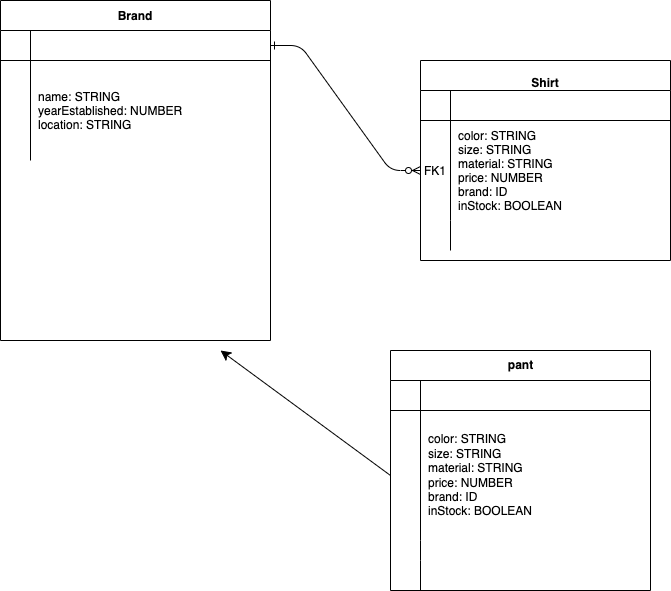

The diagram above was exported from draw.io. Its source (the exported page's mxGraphModel, read from the mxfile embedded in the PNG):
<mxGraphModel dx="714" dy="845" grid="1" gridSize="10" guides="1" tooltips="1" connect="1" arrows="1" fold="1" page="1" pageScale="1" pageWidth="850" pageHeight="1100" math="0" shadow="0" extFonts="Permanent Marker^https://fonts.googleapis.com/css?family=Permanent+Marker">
  <root>
    <mxCell id="0" />
    <mxCell id="1" parent="0" />
    <mxCell id="C-vyLk0tnHw3VtMMgP7b-1" value="" style="edgeStyle=entityRelationEdgeStyle;endArrow=ERzeroToMany;startArrow=ERone;endFill=1;startFill=0;" parent="1" source="C-vyLk0tnHw3VtMMgP7b-24" target="C-vyLk0tnHw3VtMMgP7b-6" edge="1">
      <mxGeometry width="100" height="100" relative="1" as="geometry">
        <mxPoint x="340" y="720" as="sourcePoint" />
        <mxPoint x="440" y="620" as="targetPoint" />
      </mxGeometry>
    </mxCell>
    <mxCell id="C-vyLk0tnHw3VtMMgP7b-2" value="&#10;Shirt" style="shape=table;startSize=30;container=1;collapsible=1;childLayout=tableLayout;fixedRows=1;rowLines=0;fontStyle=1;align=center;resizeLast=1;" parent="1" vertex="1">
      <mxGeometry x="470" y="120" width="250" height="200" as="geometry" />
    </mxCell>
    <mxCell id="C-vyLk0tnHw3VtMMgP7b-3" value="" style="shape=partialRectangle;collapsible=0;dropTarget=0;pointerEvents=0;fillColor=none;points=[[0,0.5],[1,0.5]];portConstraint=eastwest;top=0;left=0;right=0;bottom=1;" parent="C-vyLk0tnHw3VtMMgP7b-2" vertex="1">
      <mxGeometry y="30" width="250" height="30" as="geometry" />
    </mxCell>
    <mxCell id="C-vyLk0tnHw3VtMMgP7b-4" value="" style="shape=partialRectangle;overflow=hidden;connectable=0;fillColor=none;top=0;left=0;bottom=0;right=0;fontStyle=1;" parent="C-vyLk0tnHw3VtMMgP7b-3" vertex="1">
      <mxGeometry width="30" height="30" as="geometry">
        <mxRectangle width="30" height="30" as="alternateBounds" />
      </mxGeometry>
    </mxCell>
    <mxCell id="C-vyLk0tnHw3VtMMgP7b-5" value="" style="shape=partialRectangle;overflow=hidden;connectable=0;fillColor=none;top=0;left=0;bottom=0;right=0;align=left;spacingLeft=6;fontStyle=5;" parent="C-vyLk0tnHw3VtMMgP7b-3" vertex="1">
      <mxGeometry x="30" width="220" height="30" as="geometry">
        <mxRectangle width="220" height="30" as="alternateBounds" />
      </mxGeometry>
    </mxCell>
    <mxCell id="C-vyLk0tnHw3VtMMgP7b-6" value="" style="shape=partialRectangle;collapsible=0;dropTarget=0;pointerEvents=0;fillColor=none;points=[[0,0.5],[1,0.5]];portConstraint=eastwest;top=0;left=0;right=0;bottom=0;" parent="C-vyLk0tnHw3VtMMgP7b-2" vertex="1">
      <mxGeometry y="60" width="250" height="100" as="geometry" />
    </mxCell>
    <mxCell id="C-vyLk0tnHw3VtMMgP7b-7" value="FK1" style="shape=partialRectangle;overflow=hidden;connectable=0;fillColor=none;top=0;left=0;bottom=0;right=0;" parent="C-vyLk0tnHw3VtMMgP7b-6" vertex="1">
      <mxGeometry width="30" height="100" as="geometry">
        <mxRectangle width="30" height="100" as="alternateBounds" />
      </mxGeometry>
    </mxCell>
    <mxCell id="C-vyLk0tnHw3VtMMgP7b-8" value="color: STRING&#10;size: STRING&#10;material: STRING&#10;price: NUMBER&#10;brand: ID&#10;inStock: BOOLEAN" style="shape=partialRectangle;overflow=hidden;connectable=0;fillColor=none;top=0;left=0;bottom=0;right=0;align=left;spacingLeft=6;" parent="C-vyLk0tnHw3VtMMgP7b-6" vertex="1">
      <mxGeometry x="30" width="220" height="100" as="geometry">
        <mxRectangle width="220" height="100" as="alternateBounds" />
      </mxGeometry>
    </mxCell>
    <mxCell id="C-vyLk0tnHw3VtMMgP7b-9" value="" style="shape=partialRectangle;collapsible=0;dropTarget=0;pointerEvents=0;fillColor=none;points=[[0,0.5],[1,0.5]];portConstraint=eastwest;top=0;left=0;right=0;bottom=0;" parent="C-vyLk0tnHw3VtMMgP7b-2" vertex="1">
      <mxGeometry y="160" width="250" height="30" as="geometry" />
    </mxCell>
    <mxCell id="C-vyLk0tnHw3VtMMgP7b-10" value="" style="shape=partialRectangle;overflow=hidden;connectable=0;fillColor=none;top=0;left=0;bottom=0;right=0;" parent="C-vyLk0tnHw3VtMMgP7b-9" vertex="1">
      <mxGeometry width="30" height="30" as="geometry">
        <mxRectangle width="30" height="30" as="alternateBounds" />
      </mxGeometry>
    </mxCell>
    <mxCell id="C-vyLk0tnHw3VtMMgP7b-11" value="" style="shape=partialRectangle;overflow=hidden;connectable=0;fillColor=none;top=0;left=0;bottom=0;right=0;align=left;spacingLeft=6;" parent="C-vyLk0tnHw3VtMMgP7b-9" vertex="1">
      <mxGeometry x="30" width="220" height="30" as="geometry">
        <mxRectangle width="220" height="30" as="alternateBounds" />
      </mxGeometry>
    </mxCell>
    <mxCell id="C-vyLk0tnHw3VtMMgP7b-23" value="Brand" style="shape=table;startSize=30;container=1;collapsible=1;childLayout=tableLayout;fixedRows=1;rowLines=0;fontStyle=1;align=center;resizeLast=1;" parent="1" vertex="1">
      <mxGeometry x="50" y="60" width="270" height="340" as="geometry" />
    </mxCell>
    <mxCell id="C-vyLk0tnHw3VtMMgP7b-24" value="" style="shape=partialRectangle;collapsible=0;dropTarget=0;pointerEvents=0;fillColor=none;points=[[0,0.5],[1,0.5]];portConstraint=eastwest;top=0;left=0;right=0;bottom=1;" parent="C-vyLk0tnHw3VtMMgP7b-23" vertex="1">
      <mxGeometry y="30" width="270" height="30" as="geometry" />
    </mxCell>
    <mxCell id="C-vyLk0tnHw3VtMMgP7b-25" value="" style="shape=partialRectangle;overflow=hidden;connectable=0;fillColor=none;top=0;left=0;bottom=0;right=0;fontStyle=1;" parent="C-vyLk0tnHw3VtMMgP7b-24" vertex="1">
      <mxGeometry width="30" height="30" as="geometry">
        <mxRectangle width="30" height="30" as="alternateBounds" />
      </mxGeometry>
    </mxCell>
    <mxCell id="C-vyLk0tnHw3VtMMgP7b-26" value="" style="shape=partialRectangle;overflow=hidden;connectable=0;fillColor=none;top=0;left=0;bottom=0;right=0;align=left;spacingLeft=6;fontStyle=5;" parent="C-vyLk0tnHw3VtMMgP7b-24" vertex="1">
      <mxGeometry x="30" width="240" height="30" as="geometry">
        <mxRectangle width="240" height="30" as="alternateBounds" />
      </mxGeometry>
    </mxCell>
    <mxCell id="C-vyLk0tnHw3VtMMgP7b-27" value="" style="shape=partialRectangle;collapsible=0;dropTarget=0;pointerEvents=0;fillColor=none;points=[[0,0.5],[1,0.5]];portConstraint=eastwest;top=0;left=0;right=0;bottom=0;" parent="C-vyLk0tnHw3VtMMgP7b-23" vertex="1">
      <mxGeometry y="60" width="270" height="100" as="geometry" />
    </mxCell>
    <mxCell id="C-vyLk0tnHw3VtMMgP7b-28" value="" style="shape=partialRectangle;overflow=hidden;connectable=0;fillColor=none;top=0;left=0;bottom=0;right=0;" parent="C-vyLk0tnHw3VtMMgP7b-27" vertex="1">
      <mxGeometry width="30" height="100" as="geometry">
        <mxRectangle width="30" height="100" as="alternateBounds" />
      </mxGeometry>
    </mxCell>
    <mxCell id="C-vyLk0tnHw3VtMMgP7b-29" value="name: STRING&#10;yearEstablished: NUMBER&#10;location: STRING" style="shape=partialRectangle;overflow=hidden;connectable=0;fillColor=none;top=0;left=0;bottom=0;right=0;align=left;spacingLeft=6;" parent="C-vyLk0tnHw3VtMMgP7b-27" vertex="1">
      <mxGeometry x="30" width="240" height="100" as="geometry">
        <mxRectangle width="240" height="100" as="alternateBounds" />
      </mxGeometry>
    </mxCell>
    <mxCell id="DsU4n6Dm6ifyUacnDSIH-4" value="pant" style="shape=table;startSize=30;container=1;collapsible=1;childLayout=tableLayout;fixedRows=1;rowLines=0;fontStyle=1;align=center;resizeLast=1;html=1;" vertex="1" parent="1">
      <mxGeometry x="440" y="410" width="260" height="240" as="geometry" />
    </mxCell>
    <mxCell id="DsU4n6Dm6ifyUacnDSIH-5" value="" style="shape=tableRow;horizontal=0;startSize=0;swimlaneHead=0;swimlaneBody=0;fillColor=none;collapsible=0;dropTarget=0;points=[[0,0.5],[1,0.5]];portConstraint=eastwest;top=0;left=0;right=0;bottom=1;" vertex="1" parent="DsU4n6Dm6ifyUacnDSIH-4">
      <mxGeometry y="30" width="260" height="30" as="geometry" />
    </mxCell>
    <mxCell id="DsU4n6Dm6ifyUacnDSIH-6" value="" style="shape=partialRectangle;connectable=0;fillColor=none;top=0;left=0;bottom=0;right=0;fontStyle=1;overflow=hidden;whiteSpace=wrap;html=1;" vertex="1" parent="DsU4n6Dm6ifyUacnDSIH-5">
      <mxGeometry width="30" height="30" as="geometry">
        <mxRectangle width="30" height="30" as="alternateBounds" />
      </mxGeometry>
    </mxCell>
    <mxCell id="DsU4n6Dm6ifyUacnDSIH-7" value="" style="shape=partialRectangle;connectable=0;fillColor=none;top=0;left=0;bottom=0;right=0;align=left;spacingLeft=6;fontStyle=5;overflow=hidden;whiteSpace=wrap;html=1;" vertex="1" parent="DsU4n6Dm6ifyUacnDSIH-5">
      <mxGeometry x="30" width="230" height="30" as="geometry">
        <mxRectangle width="230" height="30" as="alternateBounds" />
      </mxGeometry>
    </mxCell>
    <mxCell id="DsU4n6Dm6ifyUacnDSIH-8" value="" style="shape=tableRow;horizontal=0;startSize=0;swimlaneHead=0;swimlaneBody=0;fillColor=none;collapsible=0;dropTarget=0;points=[[0,0.5],[1,0.5]];portConstraint=eastwest;top=0;left=0;right=0;bottom=0;" vertex="1" parent="DsU4n6Dm6ifyUacnDSIH-4">
      <mxGeometry y="60" width="260" height="130" as="geometry" />
    </mxCell>
    <mxCell id="DsU4n6Dm6ifyUacnDSIH-9" value="" style="shape=partialRectangle;connectable=0;fillColor=none;top=0;left=0;bottom=0;right=0;editable=1;overflow=hidden;whiteSpace=wrap;html=1;" vertex="1" parent="DsU4n6Dm6ifyUacnDSIH-8">
      <mxGeometry width="30" height="130" as="geometry">
        <mxRectangle width="30" height="130" as="alternateBounds" />
      </mxGeometry>
    </mxCell>
    <mxCell id="DsU4n6Dm6ifyUacnDSIH-10" value="&lt;div&gt;&lt;span style=&quot;text-wrap: nowrap;&quot;&gt;color: STRING&lt;/span&gt;&lt;br style=&quot;padding: 0px; margin: 0px; text-wrap: nowrap;&quot;&gt;&lt;span style=&quot;text-wrap: nowrap;&quot;&gt;size: STRING&lt;/span&gt;&lt;br style=&quot;padding: 0px; margin: 0px; text-wrap: nowrap;&quot;&gt;&lt;span style=&quot;text-wrap: nowrap;&quot;&gt;material: STRING&lt;/span&gt;&lt;br style=&quot;padding: 0px; margin: 0px; text-wrap: nowrap;&quot;&gt;&lt;span style=&quot;text-wrap: nowrap;&quot;&gt;price: NUMBER&lt;/span&gt;&lt;br style=&quot;padding: 0px; margin: 0px; text-wrap: nowrap;&quot;&gt;&lt;span style=&quot;text-wrap: nowrap;&quot;&gt;brand: ID&lt;/span&gt;&lt;br style=&quot;padding: 0px; margin: 0px; text-wrap: nowrap;&quot;&gt;&lt;span style=&quot;text-wrap: nowrap;&quot;&gt;inStock: BOOLEAN&lt;/span&gt;&lt;br&gt;&lt;/div&gt;" style="shape=partialRectangle;connectable=0;fillColor=none;top=0;left=0;bottom=0;right=0;align=left;spacingLeft=6;overflow=hidden;whiteSpace=wrap;html=1;" vertex="1" parent="DsU4n6Dm6ifyUacnDSIH-8">
      <mxGeometry x="30" width="230" height="130" as="geometry">
        <mxRectangle width="230" height="130" as="alternateBounds" />
      </mxGeometry>
    </mxCell>
    <mxCell id="DsU4n6Dm6ifyUacnDSIH-11" value="" style="shape=tableRow;horizontal=0;startSize=0;swimlaneHead=0;swimlaneBody=0;fillColor=none;collapsible=0;dropTarget=0;points=[[0,0.5],[1,0.5]];portConstraint=eastwest;top=0;left=0;right=0;bottom=0;" vertex="1" parent="DsU4n6Dm6ifyUacnDSIH-4">
      <mxGeometry y="190" width="260" height="20" as="geometry" />
    </mxCell>
    <mxCell id="DsU4n6Dm6ifyUacnDSIH-12" value="" style="shape=partialRectangle;connectable=0;fillColor=none;top=0;left=0;bottom=0;right=0;editable=1;overflow=hidden;whiteSpace=wrap;html=1;" vertex="1" parent="DsU4n6Dm6ifyUacnDSIH-11">
      <mxGeometry width="30" height="20" as="geometry">
        <mxRectangle width="30" height="20" as="alternateBounds" />
      </mxGeometry>
    </mxCell>
    <mxCell id="DsU4n6Dm6ifyUacnDSIH-13" value="" style="shape=partialRectangle;connectable=0;fillColor=none;top=0;left=0;bottom=0;right=0;align=left;spacingLeft=6;overflow=hidden;whiteSpace=wrap;html=1;" vertex="1" parent="DsU4n6Dm6ifyUacnDSIH-11">
      <mxGeometry x="30" width="230" height="20" as="geometry">
        <mxRectangle width="230" height="20" as="alternateBounds" />
      </mxGeometry>
    </mxCell>
    <mxCell id="DsU4n6Dm6ifyUacnDSIH-14" value="" style="shape=tableRow;horizontal=0;startSize=0;swimlaneHead=0;swimlaneBody=0;fillColor=none;collapsible=0;dropTarget=0;points=[[0,0.5],[1,0.5]];portConstraint=eastwest;top=0;left=0;right=0;bottom=0;" vertex="1" parent="DsU4n6Dm6ifyUacnDSIH-4">
      <mxGeometry y="210" width="260" height="30" as="geometry" />
    </mxCell>
    <mxCell id="DsU4n6Dm6ifyUacnDSIH-15" value="" style="shape=partialRectangle;connectable=0;fillColor=none;top=0;left=0;bottom=0;right=0;editable=1;overflow=hidden;whiteSpace=wrap;html=1;" vertex="1" parent="DsU4n6Dm6ifyUacnDSIH-14">
      <mxGeometry width="30" height="30" as="geometry">
        <mxRectangle width="30" height="30" as="alternateBounds" />
      </mxGeometry>
    </mxCell>
    <mxCell id="DsU4n6Dm6ifyUacnDSIH-16" value="" style="shape=partialRectangle;connectable=0;fillColor=none;top=0;left=0;bottom=0;right=0;align=left;spacingLeft=6;overflow=hidden;whiteSpace=wrap;html=1;" vertex="1" parent="DsU4n6Dm6ifyUacnDSIH-14">
      <mxGeometry x="30" width="230" height="30" as="geometry">
        <mxRectangle width="230" height="30" as="alternateBounds" />
      </mxGeometry>
    </mxCell>
    <mxCell id="DsU4n6Dm6ifyUacnDSIH-17" style="edgeStyle=none;curved=1;rounded=0;orthogonalLoop=1;jettySize=auto;html=1;exitX=0;exitY=0.5;exitDx=0;exitDy=0;fontSize=12;startSize=8;endSize=8;" edge="1" parent="1" source="DsU4n6Dm6ifyUacnDSIH-8">
      <mxGeometry relative="1" as="geometry">
        <mxPoint x="270" y="410" as="targetPoint" />
      </mxGeometry>
    </mxCell>
  </root>
</mxGraphModel>